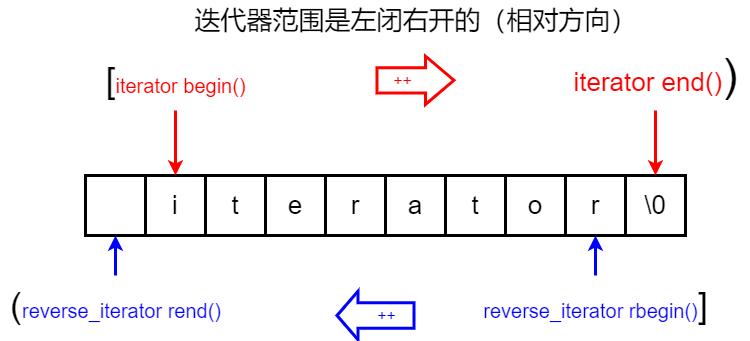

The diagram above was exported from draw.io. Its source (the exported page's mxGraphModel, read from the mxfile embedded in the PNG):
<mxGraphModel dx="1185" dy="288" grid="1" gridSize="10" guides="1" tooltips="1" connect="1" arrows="1" fold="1" page="0" pageScale="1" pageWidth="827" pageHeight="1169" background="#ffffff" math="0" shadow="0">
  <root>
    <mxCell id="0" />
    <mxCell id="1" parent="0" />
    <mxCell id="mkY6gVuk4fR34-r-CITN-1" value="&lt;font style=&quot;font-size: 26px;&quot;&gt;i&lt;/font&gt;" style="rounded=0;whiteSpace=wrap;html=1;strokeWidth=3;" vertex="1" parent="1">
      <mxGeometry x="460" y="580" width="60" height="60" as="geometry" />
    </mxCell>
    <mxCell id="mkY6gVuk4fR34-r-CITN-2" value="&lt;font style=&quot;font-size: 26px;&quot;&gt;t&lt;/font&gt;" style="rounded=0;whiteSpace=wrap;html=1;strokeWidth=3;" vertex="1" parent="1">
      <mxGeometry x="520" y="580" width="60" height="60" as="geometry" />
    </mxCell>
    <mxCell id="mkY6gVuk4fR34-r-CITN-3" value="&lt;font style=&quot;font-size: 26px;&quot;&gt;e&lt;/font&gt;" style="rounded=0;whiteSpace=wrap;html=1;strokeWidth=3;" vertex="1" parent="1">
      <mxGeometry x="580" y="580" width="60" height="60" as="geometry" />
    </mxCell>
    <mxCell id="mkY6gVuk4fR34-r-CITN-4" value="&lt;font style=&quot;font-size: 26px;&quot;&gt;r&lt;/font&gt;" style="rounded=0;whiteSpace=wrap;html=1;strokeWidth=3;" vertex="1" parent="1">
      <mxGeometry x="640" y="580" width="60" height="60" as="geometry" />
    </mxCell>
    <mxCell id="mkY6gVuk4fR34-r-CITN-5" value="&lt;font style=&quot;font-size: 26px;&quot;&gt;a&lt;/font&gt;" style="rounded=0;whiteSpace=wrap;html=1;strokeWidth=3;" vertex="1" parent="1">
      <mxGeometry x="700" y="580" width="60" height="60" as="geometry" />
    </mxCell>
    <mxCell id="mkY6gVuk4fR34-r-CITN-6" value="&lt;font style=&quot;font-size: 26px;&quot;&gt;\0&lt;/font&gt;" style="rounded=0;whiteSpace=wrap;html=1;strokeWidth=3;" vertex="1" parent="1">
      <mxGeometry x="940" y="580" width="60" height="60" as="geometry" />
    </mxCell>
    <mxCell id="mkY6gVuk4fR34-r-CITN-7" value="&lt;font style=&quot;font-size: 26px;&quot;&gt;o&lt;/font&gt;" style="rounded=0;whiteSpace=wrap;html=1;strokeWidth=3;" vertex="1" parent="1">
      <mxGeometry x="820" y="580" width="60" height="60" as="geometry" />
    </mxCell>
    <mxCell id="mkY6gVuk4fR34-r-CITN-10" style="edgeStyle=orthogonalEdgeStyle;rounded=0;orthogonalLoop=1;jettySize=auto;html=1;entryX=0.5;entryY=0;entryDx=0;entryDy=0;strokeWidth=3;strokeColor=#FF0000;" edge="1" parent="1" source="mkY6gVuk4fR34-r-CITN-9" target="mkY6gVuk4fR34-r-CITN-1">
      <mxGeometry relative="1" as="geometry" />
    </mxCell>
    <mxCell id="mkY6gVuk4fR34-r-CITN-9" value="&lt;font style=&quot;font-size: 36px;&quot;&gt;[&lt;/font&gt;&lt;font color=&quot;#ff0000&quot; style=&quot;font-size: 20px;&quot;&gt;iterator begin()&lt;/font&gt;" style="text;html=1;align=center;verticalAlign=middle;resizable=0;points=[];autosize=1;strokeColor=none;fillColor=none;" vertex="1" parent="1">
      <mxGeometry x="410" y="455" width="160" height="60" as="geometry" />
    </mxCell>
    <mxCell id="mkY6gVuk4fR34-r-CITN-12" style="edgeStyle=orthogonalEdgeStyle;rounded=0;orthogonalLoop=1;jettySize=auto;html=1;entryX=0.5;entryY=0;entryDx=0;entryDy=0;strokeWidth=3;strokeColor=#FF0000;" edge="1" parent="1" source="mkY6gVuk4fR34-r-CITN-11" target="mkY6gVuk4fR34-r-CITN-6">
      <mxGeometry relative="1" as="geometry" />
    </mxCell>
    <mxCell id="mkY6gVuk4fR34-r-CITN-11" value="&lt;font color=&quot;#ff0000&quot; style=&quot;font-size: 26px;&quot;&gt;iterator end()&lt;/font&gt;&lt;span style=&quot;font-size: 46px;&quot;&gt;)&lt;/span&gt;" style="text;html=1;align=center;verticalAlign=middle;resizable=0;points=[];autosize=1;strokeColor=none;fillColor=none;" vertex="1" parent="1">
      <mxGeometry x="875" y="445" width="190" height="70" as="geometry" />
    </mxCell>
    <mxCell id="mkY6gVuk4fR34-r-CITN-14" value="" style="shape=flexArrow;endArrow=classic;html=1;rounded=0;strokeWidth=3;strokeColor=#FF0000;width=23.333333333333332;endSize=8.538095238095238;" edge="1" parent="1">
      <mxGeometry width="50" height="50" relative="1" as="geometry">
        <mxPoint x="690" y="484.8" as="sourcePoint" />
        <mxPoint x="770" y="484.8" as="targetPoint" />
      </mxGeometry>
    </mxCell>
    <mxCell id="mkY6gVuk4fR34-r-CITN-18" value="&lt;font color=&quot;#ff0000&quot; style=&quot;font-size: 16px;&quot;&gt;++&lt;/font&gt;" style="edgeLabel;html=1;align=center;verticalAlign=middle;resizable=0;points=[];" vertex="1" connectable="0" parent="mkY6gVuk4fR34-r-CITN-14">
      <mxGeometry x="-0.3429" relative="1" as="geometry">
        <mxPoint as="offset" />
      </mxGeometry>
    </mxCell>
    <mxCell id="mkY6gVuk4fR34-r-CITN-27" style="edgeStyle=orthogonalEdgeStyle;rounded=0;orthogonalLoop=1;jettySize=auto;html=1;strokeWidth=3;strokeColor=#0000FF;entryX=0.5;entryY=1;entryDx=0;entryDy=0;" edge="1" parent="1" source="mkY6gVuk4fR34-r-CITN-19" target="mkY6gVuk4fR34-r-CITN-28">
      <mxGeometry relative="1" as="geometry">
        <mxPoint x="425" y="640" as="targetPoint" />
      </mxGeometry>
    </mxCell>
    <mxCell id="mkY6gVuk4fR34-r-CITN-19" value="&lt;font style=&quot;font-size: 36px;&quot;&gt;(&lt;/font&gt;&lt;font style=&quot;font-size: 20px;&quot; color=&quot;#0000ff&quot;&gt;&lt;font style=&quot;font-size: 20px;&quot;&gt;reverse_&lt;/font&gt;&lt;font style=&quot;font-size: 20px;&quot;&gt;iterator rend()&lt;/font&gt;&lt;/font&gt;" style="text;html=1;align=center;verticalAlign=middle;resizable=0;points=[];autosize=1;strokeColor=none;fillColor=none;" vertex="1" parent="1">
      <mxGeometry x="315" y="680" width="230" height="60" as="geometry" />
    </mxCell>
    <mxCell id="mkY6gVuk4fR34-r-CITN-26" style="edgeStyle=orthogonalEdgeStyle;rounded=0;orthogonalLoop=1;jettySize=auto;html=1;strokeColor=#0000FF;strokeWidth=3;entryX=0.5;entryY=1;entryDx=0;entryDy=0;" edge="1" parent="1" source="mkY6gVuk4fR34-r-CITN-20" target="mkY6gVuk4fR34-r-CITN-30">
      <mxGeometry relative="1" as="geometry" />
    </mxCell>
    <mxCell id="mkY6gVuk4fR34-r-CITN-20" value="&lt;font color=&quot;#0000ff&quot; style=&quot;font-size: 20px;&quot;&gt;reverse_iterator rbegin()&lt;/font&gt;&lt;font style=&quot;font-size: 36px;&quot;&gt;]&lt;/font&gt;" style="text;html=1;align=center;verticalAlign=middle;resizable=0;points=[];autosize=1;strokeColor=none;fillColor=none;" vertex="1" parent="1">
      <mxGeometry x="785" y="680" width="250" height="60" as="geometry" />
    </mxCell>
    <mxCell id="mkY6gVuk4fR34-r-CITN-21" value="" style="shape=flexArrow;endArrow=none;html=1;rounded=0;strokeWidth=3;strokeColor=#0000FF;width=23.333333333333332;endSize=8.538095238095238;startArrow=block;endFill=0;" edge="1" parent="1">
      <mxGeometry width="50" height="50" relative="1" as="geometry">
        <mxPoint x="650" y="720" as="sourcePoint" />
        <mxPoint x="730" y="720" as="targetPoint" />
      </mxGeometry>
    </mxCell>
    <mxCell id="mkY6gVuk4fR34-r-CITN-22" value="&lt;font color=&quot;#0000ff&quot; style=&quot;font-size: 16px;&quot;&gt;++&lt;/font&gt;" style="edgeLabel;html=1;align=center;verticalAlign=middle;resizable=0;points=[];" vertex="1" connectable="0" parent="mkY6gVuk4fR34-r-CITN-21">
      <mxGeometry x="-0.3429" relative="1" as="geometry">
        <mxPoint x="24" as="offset" />
      </mxGeometry>
    </mxCell>
    <mxCell id="mkY6gVuk4fR34-r-CITN-28" value="" style="rounded=0;whiteSpace=wrap;html=1;strokeWidth=3;" vertex="1" parent="1">
      <mxGeometry x="400" y="580" width="60" height="60" as="geometry" />
    </mxCell>
    <mxCell id="mkY6gVuk4fR34-r-CITN-29" value="&lt;font style=&quot;font-size: 26px;&quot;&gt;t&lt;/font&gt;" style="rounded=0;whiteSpace=wrap;html=1;strokeWidth=3;" vertex="1" parent="1">
      <mxGeometry x="760" y="580" width="60" height="60" as="geometry" />
    </mxCell>
    <mxCell id="mkY6gVuk4fR34-r-CITN-30" value="&lt;font style=&quot;font-size: 26px;&quot;&gt;r&lt;/font&gt;" style="rounded=0;whiteSpace=wrap;html=1;strokeWidth=3;" vertex="1" parent="1">
      <mxGeometry x="880" y="580" width="60" height="60" as="geometry" />
    </mxCell>
    <mxCell id="mkY6gVuk4fR34-r-CITN-31" value="&lt;font style=&quot;font-size: 26px;&quot;&gt;迭代器范围是左闭右开的（相对方向）&lt;/font&gt;" style="text;html=1;align=center;verticalAlign=middle;resizable=0;points=[];autosize=1;strokeColor=none;fillColor=none;" vertex="1" parent="1">
      <mxGeometry x="495" y="405" width="470" height="40" as="geometry" />
    </mxCell>
  </root>
</mxGraphModel>